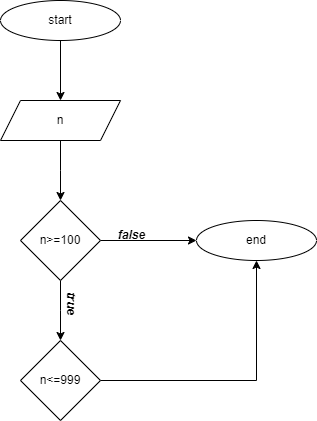

The diagram above was exported from draw.io. Its source (the exported page's mxGraphModel, read from the mxfile embedded in the PNG):
<mxGraphModel dx="1050" dy="534" grid="1" gridSize="10" guides="1" tooltips="1" connect="1" arrows="1" fold="1" page="1" pageScale="1" pageWidth="827" pageHeight="1169" math="0" shadow="0">
  <root>
    <mxCell id="0" />
    <mxCell id="1" parent="0" />
    <mxCell id="RNos6D_soXSbdRwJ_wvg-3" style="edgeStyle=orthogonalEdgeStyle;rounded=0;orthogonalLoop=1;jettySize=auto;html=1;" edge="1" parent="1" source="RNos6D_soXSbdRwJ_wvg-1" target="RNos6D_soXSbdRwJ_wvg-2">
      <mxGeometry relative="1" as="geometry" />
    </mxCell>
    <mxCell id="RNos6D_soXSbdRwJ_wvg-1" value="start" style="ellipse;whiteSpace=wrap;html=1;" vertex="1" parent="1">
      <mxGeometry x="354" y="20" width="120" height="40" as="geometry" />
    </mxCell>
    <mxCell id="RNos6D_soXSbdRwJ_wvg-5" style="edgeStyle=orthogonalEdgeStyle;rounded=0;orthogonalLoop=1;jettySize=auto;html=1;" edge="1" parent="1" source="RNos6D_soXSbdRwJ_wvg-2">
      <mxGeometry relative="1" as="geometry">
        <mxPoint x="414" y="220" as="targetPoint" />
      </mxGeometry>
    </mxCell>
    <mxCell id="RNos6D_soXSbdRwJ_wvg-2" value="n" style="shape=parallelogram;perimeter=parallelogramPerimeter;whiteSpace=wrap;html=1;fixedSize=1;" vertex="1" parent="1">
      <mxGeometry x="354" y="120" width="120" height="40" as="geometry" />
    </mxCell>
    <mxCell id="RNos6D_soXSbdRwJ_wvg-8" style="edgeStyle=orthogonalEdgeStyle;rounded=0;orthogonalLoop=1;jettySize=auto;html=1;" edge="1" parent="1" source="RNos6D_soXSbdRwJ_wvg-6" target="RNos6D_soXSbdRwJ_wvg-7">
      <mxGeometry relative="1" as="geometry" />
    </mxCell>
    <mxCell id="RNos6D_soXSbdRwJ_wvg-11" style="edgeStyle=orthogonalEdgeStyle;rounded=0;orthogonalLoop=1;jettySize=auto;html=1;entryX=0.5;entryY=0.125;entryDx=0;entryDy=0;entryPerimeter=0;" edge="1" parent="1" source="RNos6D_soXSbdRwJ_wvg-6">
      <mxGeometry relative="1" as="geometry">
        <mxPoint x="414" y="360" as="targetPoint" />
      </mxGeometry>
    </mxCell>
    <mxCell id="RNos6D_soXSbdRwJ_wvg-6" value="n&amp;gt;=100" style="rhombus;whiteSpace=wrap;html=1;" vertex="1" parent="1">
      <mxGeometry x="374" y="220" width="80" height="80" as="geometry" />
    </mxCell>
    <mxCell id="RNos6D_soXSbdRwJ_wvg-7" value="end" style="ellipse;whiteSpace=wrap;html=1;" vertex="1" parent="1">
      <mxGeometry x="550" y="240" width="120" height="40" as="geometry" />
    </mxCell>
    <mxCell id="RNos6D_soXSbdRwJ_wvg-9" value="&lt;b&gt;&lt;i&gt;false&lt;/i&gt;&lt;/b&gt;" style="text;html=1;align=center;verticalAlign=middle;resizable=0;points=[];autosize=1;strokeColor=none;fillColor=none;" vertex="1" parent="1">
      <mxGeometry x="460" y="240" width="50" height="30" as="geometry" />
    </mxCell>
    <mxCell id="RNos6D_soXSbdRwJ_wvg-14" style="edgeStyle=orthogonalEdgeStyle;rounded=0;orthogonalLoop=1;jettySize=auto;html=1;entryX=0.5;entryY=1;entryDx=0;entryDy=0;" edge="1" parent="1" source="RNos6D_soXSbdRwJ_wvg-12" target="RNos6D_soXSbdRwJ_wvg-7">
      <mxGeometry relative="1" as="geometry" />
    </mxCell>
    <mxCell id="RNos6D_soXSbdRwJ_wvg-12" value="n&amp;lt;=999" style="rhombus;whiteSpace=wrap;html=1;" vertex="1" parent="1">
      <mxGeometry x="374" y="360" width="80" height="80" as="geometry" />
    </mxCell>
    <mxCell id="RNos6D_soXSbdRwJ_wvg-13" value="&lt;b&gt;&lt;i&gt;true&lt;/i&gt;&lt;/b&gt;" style="text;html=1;align=center;verticalAlign=middle;resizable=0;points=[];autosize=1;strokeColor=none;fillColor=none;rotation=90;" vertex="1" parent="1">
      <mxGeometry x="400" y="308" width="50" height="30" as="geometry" />
    </mxCell>
  </root>
</mxGraphModel>